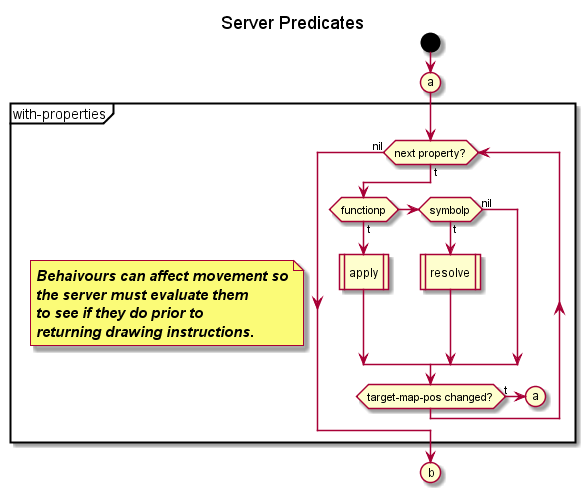

The diagram above was rendered by PlantUML. Its source (embedded in the PNG):
@startuml
title Server Predicates

start
  (a)
  partition with-properties {
  floating note left
  === //Behaivours can affect movement so//
  === //the server must evaluate them//
  === //to see if they do prior to //
  === //returning drawing instructions.//
  end note
    while (next property?) is (t)
      if (functionp) then (t)
        :apply|
      elseif (symbolp) then (t)
        :resolve|
      else (nil)
      endif
      if (target-map-pos changed?) then (t)
        (a)
	detach
      endif
    endwhile (nil)
  }
  (b)
  detach
@enduml